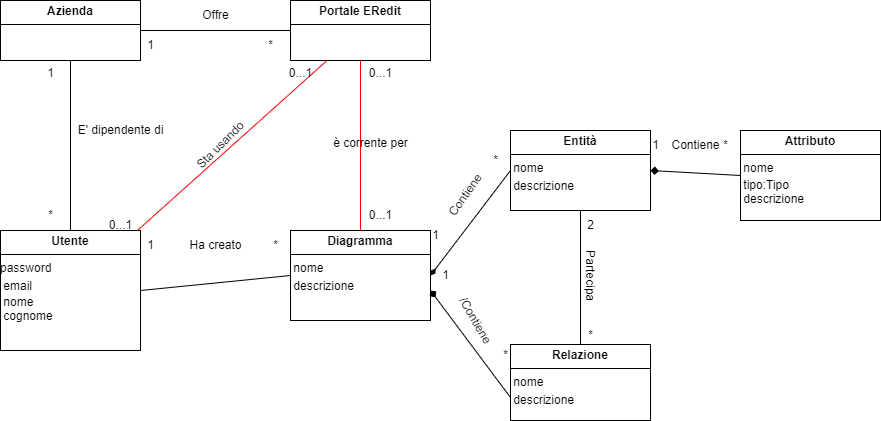

The diagram above was exported from draw.io. Its source (the exported page's mxGraphModel, read from the mxfile embedded in the PNG):
<mxGraphModel dx="1036" dy="606" grid="1" gridSize="10" guides="1" tooltips="1" connect="1" arrows="1" fold="1" page="1" pageScale="1" pageWidth="1169" pageHeight="827" math="0" shadow="0">
  <root>
    <mxCell id="0" />
    <mxCell id="1" parent="0" />
    <mxCell id="WwQAloU3JlQigndzuAra-1" value="&lt;p style=&quot;margin:0px;margin-top:4px;text-align:center;&quot;&gt;&lt;b&gt;Diagramma&lt;/b&gt;&lt;/p&gt;&lt;hr size=&quot;1&quot; style=&quot;border-style:solid;&quot;&gt;&lt;div style=&quot;height:2px;&quot;&gt;&amp;nbsp;nome&lt;/div&gt;&lt;div style=&quot;height:2px;&quot;&gt;&lt;br&gt;&lt;/div&gt;&lt;div style=&quot;height:2px;&quot;&gt;&lt;br&gt;&lt;/div&gt;&lt;div style=&quot;height:2px;&quot;&gt;&lt;br&gt;&lt;/div&gt;&lt;div style=&quot;height:2px;&quot;&gt;&lt;br&gt;&lt;/div&gt;&lt;div style=&quot;height:2px;&quot;&gt;&lt;br&gt;&lt;/div&gt;&lt;div style=&quot;height:2px;&quot;&gt;&lt;br&gt;&lt;/div&gt;&lt;div style=&quot;height:2px;&quot;&gt;&lt;br&gt;&lt;/div&gt;&lt;div style=&quot;height:2px;&quot;&gt;&lt;br&gt;&lt;/div&gt;&lt;div style=&quot;height:2px;&quot;&gt;&amp;nbsp;descrizione&lt;/div&gt;" style="verticalAlign=top;align=left;overflow=fill;html=1;whiteSpace=wrap;" vertex="1" parent="1">
      <mxGeometry x="340" y="270" width="140" height="90" as="geometry" />
    </mxCell>
    <mxCell id="WwQAloU3JlQigndzuAra-2" value="&lt;p style=&quot;margin:0px;margin-top:4px;text-align:center;&quot;&gt;&lt;b&gt;Utente&lt;/b&gt;&lt;/p&gt;&lt;hr size=&quot;1&quot; style=&quot;border-style:solid;&quot;&gt;&lt;div style=&quot;height:2px;&quot;&gt;password&lt;/div&gt;&lt;div style=&quot;height:2px;&quot;&gt;&lt;br&gt;&lt;/div&gt;&lt;div style=&quot;height:2px;&quot;&gt;&lt;br&gt;&lt;/div&gt;&lt;div style=&quot;height:2px;&quot;&gt;&lt;br&gt;&lt;/div&gt;&lt;div style=&quot;height:2px;&quot;&gt;&lt;br&gt;&lt;/div&gt;&lt;div style=&quot;height:2px;&quot;&gt;&lt;br&gt;&lt;/div&gt;&lt;div style=&quot;height:2px;&quot;&gt;&lt;br&gt;&lt;/div&gt;&lt;div style=&quot;height:2px;&quot;&gt;&lt;br&gt;&lt;/div&gt;&lt;div style=&quot;height:2px;&quot;&gt;&lt;br&gt;&lt;/div&gt;&lt;div style=&quot;height:2px;&quot;&gt;&amp;nbsp;email&lt;/div&gt;&lt;div style=&quot;height:2px;&quot;&gt;&lt;br&gt;&lt;/div&gt;&lt;div style=&quot;height:2px;&quot;&gt;&lt;br&gt;&lt;/div&gt;&lt;div style=&quot;height:2px;&quot;&gt;&lt;br&gt;&lt;/div&gt;&lt;div style=&quot;height:2px;&quot;&gt;&lt;br&gt;&lt;/div&gt;&lt;div style=&quot;height:2px;&quot;&gt;&lt;br&gt;&lt;/div&gt;&lt;div style=&quot;height:2px;&quot;&gt;&lt;br&gt;&lt;/div&gt;&lt;div style=&quot;height:2px;&quot;&gt;&lt;br&gt;&lt;/div&gt;&lt;div style=&quot;height:2px;&quot;&gt;&amp;nbsp;nome&lt;/div&gt;&lt;div style=&quot;height:2px;&quot;&gt;&lt;br&gt;&lt;/div&gt;&lt;div style=&quot;height:2px;&quot;&gt;&lt;br&gt;&lt;/div&gt;&lt;div style=&quot;height:2px;&quot;&gt;&lt;br&gt;&lt;/div&gt;&lt;div style=&quot;height:2px;&quot;&gt;&lt;br&gt;&lt;/div&gt;&lt;div style=&quot;height:2px;&quot;&gt;&lt;br&gt;&lt;/div&gt;&lt;div style=&quot;height:2px;&quot;&gt;&lt;br&gt;&lt;/div&gt;&lt;div style=&quot;height:2px;&quot;&gt;&amp;nbsp;cognome&lt;/div&gt;" style="verticalAlign=top;align=left;overflow=fill;html=1;whiteSpace=wrap;" vertex="1" parent="1">
      <mxGeometry x="50" y="270" width="140" height="120" as="geometry" />
    </mxCell>
    <mxCell id="WwQAloU3JlQigndzuAra-3" value="&lt;p style=&quot;margin:0px;margin-top:4px;text-align:center;&quot;&gt;&lt;b&gt;Portale ERedit&lt;/b&gt;&lt;/p&gt;&lt;hr size=&quot;1&quot; style=&quot;border-style:solid;&quot;&gt;&lt;div style=&quot;height:2px;&quot;&gt;&lt;/div&gt;" style="verticalAlign=top;align=left;overflow=fill;html=1;whiteSpace=wrap;" vertex="1" parent="1">
      <mxGeometry x="340" y="40" width="140" height="60" as="geometry" />
    </mxCell>
    <mxCell id="WwQAloU3JlQigndzuAra-4" value="&lt;p style=&quot;margin:0px;margin-top:4px;text-align:center;&quot;&gt;&lt;b&gt;Entità&lt;/b&gt;&lt;/p&gt;&lt;hr size=&quot;1&quot; style=&quot;border-style:solid;&quot;&gt;&lt;div style=&quot;height:2px;&quot;&gt;&amp;nbsp;&lt;span style=&quot;background-color: transparent; color: light-dark(rgb(0, 0, 0), rgb(255, 255, 255));&quot;&gt;nome&lt;/span&gt;&lt;/div&gt;&lt;div style=&quot;height: 2px;&quot;&gt;&lt;br&gt;&lt;/div&gt;&lt;div style=&quot;height: 2px;&quot;&gt;&lt;br&gt;&lt;/div&gt;&lt;div style=&quot;height: 2px;&quot;&gt;&lt;br&gt;&lt;/div&gt;&lt;div style=&quot;height: 2px;&quot;&gt;&lt;br&gt;&lt;/div&gt;&lt;div style=&quot;height: 2px;&quot;&gt;&lt;br&gt;&lt;/div&gt;&lt;div style=&quot;height: 2px;&quot;&gt;&lt;br&gt;&lt;/div&gt;&lt;div style=&quot;height: 2px;&quot;&gt;&lt;br&gt;&lt;/div&gt;&lt;div style=&quot;height: 2px;&quot;&gt;&lt;br&gt;&lt;/div&gt;&lt;div style=&quot;height: 2px;&quot;&gt;&amp;nbsp;descrizione&lt;/div&gt;" style="verticalAlign=top;align=left;overflow=fill;html=1;whiteSpace=wrap;" vertex="1" parent="1">
      <mxGeometry x="560" y="170" width="140" height="80" as="geometry" />
    </mxCell>
    <mxCell id="WwQAloU3JlQigndzuAra-5" value="&lt;p style=&quot;margin:0px;margin-top:4px;text-align:center;&quot;&gt;&lt;b&gt;Relazione&lt;/b&gt;&lt;/p&gt;&lt;hr size=&quot;1&quot; style=&quot;border-style:solid;&quot;&gt;&lt;div style=&quot;height:2px;&quot;&gt;&amp;nbsp;&lt;span style=&quot;background-color: transparent; color: light-dark(rgb(0, 0, 0), rgb(255, 255, 255));&quot;&gt;nome&lt;/span&gt;&lt;/div&gt;&lt;div style=&quot;height: 2px;&quot;&gt;&lt;br&gt;&lt;/div&gt;&lt;div style=&quot;height: 2px;&quot;&gt;&lt;br&gt;&lt;/div&gt;&lt;div style=&quot;height: 2px;&quot;&gt;&lt;br&gt;&lt;/div&gt;&lt;div style=&quot;height: 2px;&quot;&gt;&lt;br&gt;&lt;/div&gt;&lt;div style=&quot;height: 2px;&quot;&gt;&lt;br&gt;&lt;/div&gt;&lt;div style=&quot;height: 2px;&quot;&gt;&lt;br&gt;&lt;/div&gt;&lt;div style=&quot;height: 2px;&quot;&gt;&lt;br&gt;&lt;/div&gt;&lt;div style=&quot;height: 2px;&quot;&gt;&lt;br&gt;&lt;/div&gt;&lt;div style=&quot;height: 2px;&quot;&gt;&amp;nbsp;descrizione&lt;/div&gt;" style="verticalAlign=top;align=left;overflow=fill;html=1;whiteSpace=wrap;" vertex="1" parent="1">
      <mxGeometry x="560" y="384" width="140" height="76" as="geometry" />
    </mxCell>
    <mxCell id="WwQAloU3JlQigndzuAra-6" value="&lt;p style=&quot;margin:0px;margin-top:4px;text-align:center;&quot;&gt;&lt;b&gt;Attributo&lt;/b&gt;&lt;/p&gt;&lt;hr size=&quot;1&quot; style=&quot;border-style:solid;&quot;&gt;&amp;nbsp;&lt;span style=&quot;background-color: transparent; color: light-dark(rgb(0, 0, 0), rgb(255, 255, 255));&quot;&gt;nome&lt;/span&gt;&lt;div style=&quot;height: 2px;&quot;&gt;&lt;br&gt;&lt;/div&gt;&lt;div style=&quot;height: 2px;&quot;&gt;&amp;nbsp;tipo:Tipo&lt;/div&gt;&lt;div style=&quot;height: 2px;&quot;&gt;&lt;br&gt;&lt;/div&gt;&lt;div style=&quot;height: 2px;&quot;&gt;&lt;br&gt;&lt;/div&gt;&lt;div style=&quot;height: 2px;&quot;&gt;&lt;br&gt;&lt;/div&gt;&lt;div style=&quot;height: 2px;&quot;&gt;&lt;br&gt;&lt;/div&gt;&lt;div style=&quot;height: 2px;&quot;&gt;&lt;br&gt;&lt;/div&gt;&lt;div style=&quot;height: 2px;&quot;&gt;&lt;br&gt;&lt;/div&gt;&lt;div style=&quot;height: 2px;&quot;&gt;&amp;nbsp;descrizione&lt;/div&gt;&lt;div style=&quot;height:2px;&quot;&gt;&lt;/div&gt;" style="verticalAlign=top;align=left;overflow=fill;html=1;whiteSpace=wrap;" vertex="1" parent="1">
      <mxGeometry x="790" y="170" width="140" height="90" as="geometry" />
    </mxCell>
    <mxCell id="WwQAloU3JlQigndzuAra-7" value="&lt;p style=&quot;margin:0px;margin-top:4px;text-align:center;&quot;&gt;&lt;b&gt;Azienda&lt;/b&gt;&lt;/p&gt;&lt;hr size=&quot;1&quot; style=&quot;border-style:solid;&quot;&gt;&lt;div style=&quot;height:2px;&quot;&gt;&lt;/div&gt;" style="verticalAlign=top;align=left;overflow=fill;html=1;whiteSpace=wrap;" vertex="1" parent="1">
      <mxGeometry x="50" y="40" width="140" height="60" as="geometry" />
    </mxCell>
    <mxCell id="WwQAloU3JlQigndzuAra-8" value="" style="endArrow=none;html=1;rounded=0;exitX=1;exitY=0.5;exitDx=0;exitDy=0;entryX=0;entryY=0.5;entryDx=0;entryDy=0;endFill=1;startArrow=diamondThin;startFill=1;" edge="1" parent="1" source="WwQAloU3JlQigndzuAra-1" target="WwQAloU3JlQigndzuAra-4">
      <mxGeometry width="50" height="50" relative="1" as="geometry">
        <mxPoint x="390" y="320" as="sourcePoint" />
        <mxPoint x="440" y="270" as="targetPoint" />
      </mxGeometry>
    </mxCell>
    <mxCell id="WwQAloU3JlQigndzuAra-9" value="Contiene" style="text;html=1;align=center;verticalAlign=middle;resizable=0;points=[];autosize=1;strokeColor=none;fillColor=none;rotation=-55;" vertex="1" parent="1">
      <mxGeometry x="480" y="220" width="70" height="30" as="geometry" />
    </mxCell>
    <mxCell id="WwQAloU3JlQigndzuAra-10" value="*" style="text;html=1;align=center;verticalAlign=middle;resizable=0;points=[];autosize=1;strokeColor=none;fillColor=none;" vertex="1" parent="1">
      <mxGeometry x="530" y="185" width="30" height="30" as="geometry" />
    </mxCell>
    <mxCell id="WwQAloU3JlQigndzuAra-11" value="1" style="text;html=1;align=center;verticalAlign=middle;resizable=0;points=[];autosize=1;strokeColor=none;fillColor=none;" vertex="1" parent="1">
      <mxGeometry x="470" y="260" width="30" height="30" as="geometry" />
    </mxCell>
    <mxCell id="WwQAloU3JlQigndzuAra-12" value="" style="endArrow=none;html=1;rounded=0;exitX=1;exitY=0.5;exitDx=0;exitDy=0;entryX=0;entryY=0.5;entryDx=0;entryDy=0;startArrow=diamond;startFill=1;" edge="1" parent="1">
      <mxGeometry width="50" height="50" relative="1" as="geometry">
        <mxPoint x="480" y="330" as="sourcePoint" />
        <mxPoint x="560" y="437" as="targetPoint" />
      </mxGeometry>
    </mxCell>
    <mxCell id="WwQAloU3JlQigndzuAra-13" value="/Contiene" style="text;html=1;align=center;verticalAlign=middle;resizable=0;points=[];autosize=1;strokeColor=none;fillColor=none;rotation=60;" vertex="1" parent="1">
      <mxGeometry x="490" y="345" width="70" height="30" as="geometry" />
    </mxCell>
    <mxCell id="WwQAloU3JlQigndzuAra-14" value="1" style="text;html=1;align=center;verticalAlign=middle;resizable=0;points=[];autosize=1;strokeColor=none;fillColor=none;" vertex="1" parent="1">
      <mxGeometry x="480" y="300" width="30" height="30" as="geometry" />
    </mxCell>
    <mxCell id="WwQAloU3JlQigndzuAra-15" value="*" style="text;html=1;align=center;verticalAlign=middle;resizable=0;points=[];autosize=1;strokeColor=none;fillColor=none;" vertex="1" parent="1">
      <mxGeometry x="540" y="380" width="30" height="30" as="geometry" />
    </mxCell>
    <mxCell id="WwQAloU3JlQigndzuAra-16" value="" style="endArrow=none;html=1;rounded=0;entryX=0.5;entryY=1;entryDx=0;entryDy=0;exitX=0.5;exitY=0;exitDx=0;exitDy=0;" edge="1" parent="1" source="WwQAloU3JlQigndzuAra-5" target="WwQAloU3JlQigndzuAra-4">
      <mxGeometry width="50" height="50" relative="1" as="geometry">
        <mxPoint x="390" y="320" as="sourcePoint" />
        <mxPoint x="440" y="270" as="targetPoint" />
      </mxGeometry>
    </mxCell>
    <mxCell id="WwQAloU3JlQigndzuAra-17" value="Partecipa" style="text;html=1;align=center;verticalAlign=middle;resizable=0;points=[];autosize=1;strokeColor=none;fillColor=none;rotation=90;" vertex="1" parent="1">
      <mxGeometry x="605" y="300" width="70" height="30" as="geometry" />
    </mxCell>
    <mxCell id="WwQAloU3JlQigndzuAra-18" value="2" style="text;html=1;align=center;verticalAlign=middle;resizable=0;points=[];autosize=1;strokeColor=none;fillColor=none;" vertex="1" parent="1">
      <mxGeometry x="625" y="250" width="30" height="30" as="geometry" />
    </mxCell>
    <mxCell id="WwQAloU3JlQigndzuAra-19" value="*" style="text;html=1;align=center;verticalAlign=middle;resizable=0;points=[];autosize=1;strokeColor=none;fillColor=none;" vertex="1" parent="1">
      <mxGeometry x="625" y="360" width="30" height="30" as="geometry" />
    </mxCell>
    <mxCell id="WwQAloU3JlQigndzuAra-20" value="" style="endArrow=none;html=1;rounded=0;exitX=1;exitY=0.5;exitDx=0;exitDy=0;entryX=0;entryY=0.5;entryDx=0;entryDy=0;endFill=1;startFill=1;startArrow=diamond;" edge="1" parent="1" source="WwQAloU3JlQigndzuAra-4" target="WwQAloU3JlQigndzuAra-6">
      <mxGeometry width="50" height="50" relative="1" as="geometry">
        <mxPoint x="390" y="320" as="sourcePoint" />
        <mxPoint x="440" y="270" as="targetPoint" />
      </mxGeometry>
    </mxCell>
    <mxCell id="WwQAloU3JlQigndzuAra-21" value="Contiene" style="text;html=1;align=center;verticalAlign=middle;resizable=0;points=[];autosize=1;strokeColor=none;fillColor=none;" vertex="1" parent="1">
      <mxGeometry x="710" y="170" width="70" height="30" as="geometry" />
    </mxCell>
    <mxCell id="WwQAloU3JlQigndzuAra-22" value="1" style="text;html=1;align=center;verticalAlign=middle;resizable=0;points=[];autosize=1;strokeColor=none;fillColor=none;" vertex="1" parent="1">
      <mxGeometry x="690" y="170" width="30" height="30" as="geometry" />
    </mxCell>
    <mxCell id="WwQAloU3JlQigndzuAra-23" value="*" style="text;html=1;align=center;verticalAlign=middle;resizable=0;points=[];autosize=1;strokeColor=none;fillColor=none;" vertex="1" parent="1">
      <mxGeometry x="760" y="170" width="30" height="30" as="geometry" />
    </mxCell>
    <mxCell id="WwQAloU3JlQigndzuAra-24" value="" style="endArrow=none;html=1;rounded=0;exitX=1;exitY=0.5;exitDx=0;exitDy=0;entryX=0;entryY=0.5;entryDx=0;entryDy=0;" edge="1" parent="1" source="WwQAloU3JlQigndzuAra-2" target="WwQAloU3JlQigndzuAra-1">
      <mxGeometry width="50" height="50" relative="1" as="geometry">
        <mxPoint x="360" y="280" as="sourcePoint" />
        <mxPoint x="410" y="230" as="targetPoint" />
      </mxGeometry>
    </mxCell>
    <mxCell id="WwQAloU3JlQigndzuAra-25" value="Ha creato" style="text;html=1;align=center;verticalAlign=middle;resizable=0;points=[];autosize=1;strokeColor=none;fillColor=none;" vertex="1" parent="1">
      <mxGeometry x="225" y="270" width="80" height="30" as="geometry" />
    </mxCell>
    <mxCell id="WwQAloU3JlQigndzuAra-26" value="1" style="text;html=1;align=center;verticalAlign=middle;resizable=0;points=[];autosize=1;strokeColor=none;fillColor=none;" vertex="1" parent="1">
      <mxGeometry x="185" y="270" width="30" height="30" as="geometry" />
    </mxCell>
    <mxCell id="WwQAloU3JlQigndzuAra-27" value="*" style="text;html=1;align=center;verticalAlign=middle;resizable=0;points=[];autosize=1;strokeColor=none;fillColor=none;" vertex="1" parent="1">
      <mxGeometry x="310" y="270" width="30" height="30" as="geometry" />
    </mxCell>
    <mxCell id="WwQAloU3JlQigndzuAra-28" value="" style="endArrow=none;html=1;rounded=0;exitX=0.5;exitY=0;exitDx=0;exitDy=0;entryX=0.5;entryY=1;entryDx=0;entryDy=0;" edge="1" parent="1" source="WwQAloU3JlQigndzuAra-2" target="WwQAloU3JlQigndzuAra-7">
      <mxGeometry width="50" height="50" relative="1" as="geometry">
        <mxPoint x="360" y="280" as="sourcePoint" />
        <mxPoint x="410" y="230" as="targetPoint" />
      </mxGeometry>
    </mxCell>
    <mxCell id="WwQAloU3JlQigndzuAra-29" value="E' dipendente di" style="text;html=1;align=center;verticalAlign=middle;resizable=0;points=[];autosize=1;strokeColor=none;fillColor=none;" vertex="1" parent="1">
      <mxGeometry x="115" y="155" width="110" height="30" as="geometry" />
    </mxCell>
    <mxCell id="WwQAloU3JlQigndzuAra-30" value="1" style="text;html=1;align=center;verticalAlign=middle;resizable=0;points=[];autosize=1;strokeColor=none;fillColor=none;" vertex="1" parent="1">
      <mxGeometry x="85" y="98" width="30" height="30" as="geometry" />
    </mxCell>
    <mxCell id="WwQAloU3JlQigndzuAra-31" value="*" style="text;html=1;align=center;verticalAlign=middle;resizable=0;points=[];autosize=1;strokeColor=none;fillColor=none;" vertex="1" parent="1">
      <mxGeometry x="85" y="240" width="30" height="30" as="geometry" />
    </mxCell>
    <mxCell id="WwQAloU3JlQigndzuAra-32" value="" style="endArrow=none;html=1;rounded=0;exitX=1;exitY=0.5;exitDx=0;exitDy=0;entryX=0;entryY=0.5;entryDx=0;entryDy=0;" edge="1" parent="1" source="WwQAloU3JlQigndzuAra-7" target="WwQAloU3JlQigndzuAra-3">
      <mxGeometry width="50" height="50" relative="1" as="geometry">
        <mxPoint x="360" y="280" as="sourcePoint" />
        <mxPoint x="410" y="230" as="targetPoint" />
      </mxGeometry>
    </mxCell>
    <mxCell id="WwQAloU3JlQigndzuAra-33" value="Offre" style="text;html=1;align=center;verticalAlign=middle;resizable=0;points=[];autosize=1;strokeColor=none;fillColor=none;" vertex="1" parent="1">
      <mxGeometry x="240" y="40" width="50" height="30" as="geometry" />
    </mxCell>
    <mxCell id="WwQAloU3JlQigndzuAra-34" value="1" style="text;html=1;align=center;verticalAlign=middle;resizable=0;points=[];autosize=1;strokeColor=none;fillColor=none;" vertex="1" parent="1">
      <mxGeometry x="185" y="70" width="30" height="30" as="geometry" />
    </mxCell>
    <mxCell id="WwQAloU3JlQigndzuAra-35" value="*" style="text;html=1;align=center;verticalAlign=middle;resizable=0;points=[];autosize=1;strokeColor=none;fillColor=none;" vertex="1" parent="1">
      <mxGeometry x="305" y="70" width="30" height="30" as="geometry" />
    </mxCell>
    <mxCell id="WwQAloU3JlQigndzuAra-36" value="" style="endArrow=none;html=1;rounded=0;strokeColor=#FF0000;" edge="1" parent="1" source="WwQAloU3JlQigndzuAra-2" target="WwQAloU3JlQigndzuAra-3">
      <mxGeometry width="50" height="50" relative="1" as="geometry">
        <mxPoint x="560" y="340" as="sourcePoint" />
        <mxPoint x="610" y="290" as="targetPoint" />
      </mxGeometry>
    </mxCell>
    <mxCell id="WwQAloU3JlQigndzuAra-37" value="Sta usando" style="text;html=1;align=center;verticalAlign=middle;resizable=0;points=[];autosize=1;strokeColor=none;fillColor=none;rotation=-45;" vertex="1" parent="1">
      <mxGeometry x="230" y="170" width="80" height="30" as="geometry" />
    </mxCell>
    <mxCell id="WwQAloU3JlQigndzuAra-38" value="0...1" style="text;html=1;align=center;verticalAlign=middle;resizable=0;points=[];autosize=1;strokeColor=none;fillColor=none;" vertex="1" parent="1">
      <mxGeometry x="145" y="250" width="50" height="30" as="geometry" />
    </mxCell>
    <mxCell id="WwQAloU3JlQigndzuAra-39" value="0...1" style="text;html=1;align=center;verticalAlign=middle;resizable=0;points=[];autosize=1;strokeColor=none;fillColor=none;" vertex="1" parent="1">
      <mxGeometry x="325" y="98" width="50" height="30" as="geometry" />
    </mxCell>
    <mxCell id="WwQAloU3JlQigndzuAra-40" value="" style="endArrow=none;html=1;rounded=0;strokeColor=#FF0000;" edge="1" parent="1" source="WwQAloU3JlQigndzuAra-1" target="WwQAloU3JlQigndzuAra-3">
      <mxGeometry width="50" height="50" relative="1" as="geometry">
        <mxPoint x="560" y="340" as="sourcePoint" />
        <mxPoint x="610" y="290" as="targetPoint" />
      </mxGeometry>
    </mxCell>
    <mxCell id="WwQAloU3JlQigndzuAra-43" value="è corrente per" style="text;html=1;align=center;verticalAlign=middle;resizable=0;points=[];autosize=1;strokeColor=none;fillColor=none;" vertex="1" parent="1">
      <mxGeometry x="370" y="168" width="100" height="30" as="geometry" />
    </mxCell>
    <mxCell id="WwQAloU3JlQigndzuAra-44" value="0...1" style="text;html=1;align=center;verticalAlign=middle;resizable=0;points=[];autosize=1;strokeColor=none;fillColor=none;" vertex="1" parent="1">
      <mxGeometry x="405" y="98" width="50" height="30" as="geometry" />
    </mxCell>
    <mxCell id="WwQAloU3JlQigndzuAra-45" value="0...1" style="text;html=1;align=center;verticalAlign=middle;resizable=0;points=[];autosize=1;strokeColor=none;fillColor=none;" vertex="1" parent="1">
      <mxGeometry x="405" y="240" width="50" height="30" as="geometry" />
    </mxCell>
  </root>
</mxGraphModel>